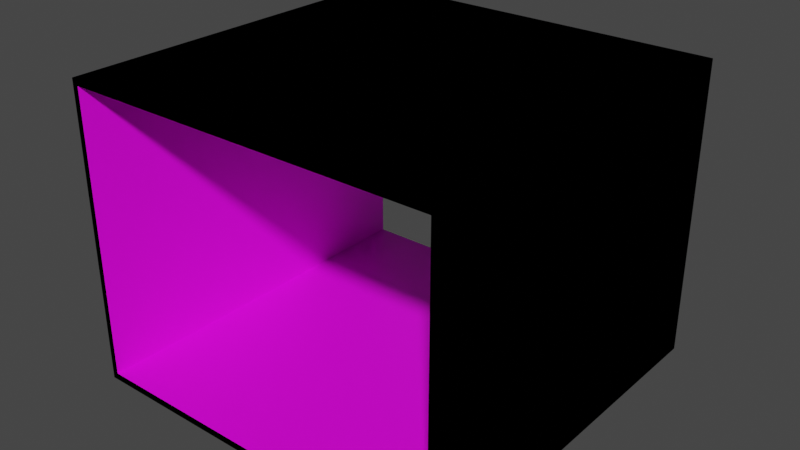 # Source: camino.blend  (saved by Blender 2.91.10; exported with 4.5.12 LTS)
import bpy
from mathutils import Matrix  # noqa: F401  (used for matrix-valued properties, if any)

bpy.ops.wm.read_factory_settings(use_empty=True)
scene = bpy.context.scene
scene.name = 'Scene'

# ---- collections
col_collection = bpy.data.collections.new('Collection'); scene.collection.children.link(col_collection)

# ---- images (referenced by path relative to the original .blend; pixels are not part of the script)
import os
ASSET_DIR = os.environ.get("B2B_ASSET_DIR", "")  # directory of the original .blend (textures are referenced by path, not embedded)
HERE = os.path.dirname(os.path.abspath(__file__))  # packed textures are extracted next to this script under _unpacked/

def load_image(name, relpath, width, height, colorspace="sRGB"):
    """Load a texture the original file referenced (path relative to the .blend, or extracted next to this script)."""
    p = next((c for c in (os.path.join(HERE, relpath), os.path.join(ASSET_DIR, relpath)) if relpath and os.path.exists(c)), "")
    if p:
        img = bpy.data.images.load(p, check_existing=True)
        img.name = name
    else:  # same state as the original file: an image datablock whose file is absent (Cycles renders it pink)
        img = bpy.data.images.new(name, width, height)
        img.source = "FILE"
        img.filepath = "//" + (relpath or name)
    img.colorspace_settings.name = colorspace
    return img
img_a11_jpeg = load_image('a11.jpeg', 'a11.jpeg', 1024, 1024, 'sRGB')

# ---- materials (node trees are filled in below, after node groups)
mat_foco = bpy.data.materials.new('foco')
mat_foco.use_transparent_shadow = False
mat_foco.diffuse_color = (0.7501, 0.8, 0.0, 1.0)
mat_lampara = bpy.data.materials.new('lampara')
mat_lampara.use_transparent_shadow = False
mat_piso = bpy.data.materials.new('piso')
mat_piso.use_transparent_shadow = False
mat_negro = bpy.data.materials.new('negro')
mat_negro.use_transparent_shadow = False
mat_negro.diffuse_color = (0.0, 0.0, 0.0, 1.0)
mat_pared = bpy.data.materials.new('pared')
mat_pared.use_transparent_shadow = False
mat_techo = bpy.data.materials.new('techo')
mat_techo.use_transparent_shadow = False

# ---- material node trees
mat_lampara.use_nodes = True; mat_lampara.node_tree.nodes.clear()
_N = mat_lampara.node_tree.nodes; _L = mat_lampara.node_tree.links
n0 = _N.new('ShaderNodeBsdfPrincipled'); n0.name = 'Principled BSDF'; n0.location = (10, 300)
n0.distribution = 'GGX'
n0.subsurface_method = 'BURLEY'
n0.inputs[3].default_value = 1.45
n0.inputs[27].default_value = (0.0, 0.0, 0.0, 1.0)
n0.inputs[28].default_value = 1.0
n1 = _N.new('ShaderNodeOutputMaterial'); n1.name = 'Material Output'; n1.location = (300, 300)
_L.new(n0.outputs[0], n1.inputs[0])
n1.is_active_output = True
mat_piso.use_nodes = True; mat_piso.node_tree.nodes.clear()
_N = mat_piso.node_tree.nodes; _L = mat_piso.node_tree.links
n0 = _N.new('ShaderNodeBsdfPrincipled'); n0.name = 'Principled BSDF'; n0.location = (10, 300)
n0.distribution = 'GGX'
n0.subsurface_method = 'BURLEY'
n0.inputs[3].default_value = 1.45
n0.inputs[27].default_value = (0.0, 0.0, 0.0, 1.0)
n0.inputs[28].default_value = 1.0
n1 = _N.new('ShaderNodeOutputMaterial'); n1.name = 'Material Output'; n1.location = (300, 300)
n2 = _N.new('ShaderNodeTexImage'); n2.name = 'Image Texture'; n2.location = (-365, 183)
n2.image = img_a11_jpeg
_L.new(n0.outputs[0], n1.inputs[0])
_L.new(n2.outputs[0], n0.inputs[0])
n1.is_active_output = True
mat_pared.use_nodes = True; mat_pared.node_tree.nodes.clear()
_N = mat_pared.node_tree.nodes; _L = mat_pared.node_tree.links
n0 = _N.new('ShaderNodeBsdfPrincipled'); n0.name = 'Principled BSDF'; n0.location = (10, 300)
n0.distribution = 'GGX'
n0.subsurface_method = 'BURLEY'
n0.inputs[3].default_value = 1.45
n0.inputs[27].default_value = (0.0, 0.0, 0.0, 1.0)
n0.inputs[28].default_value = 1.0
n1 = _N.new('ShaderNodeOutputMaterial'); n1.name = 'Material Output'; n1.location = (300, 300)
n2 = _N.new('ShaderNodeTexImage'); n2.name = 'Image Texture'; n2.location = (-312, 207)
n2.image = img_a11_jpeg
_L.new(n0.outputs[0], n1.inputs[0])
_L.new(n2.outputs[0], n0.inputs[0])
n1.is_active_output = True
mat_techo.use_nodes = True; mat_techo.node_tree.nodes.clear()
_N = mat_techo.node_tree.nodes; _L = mat_techo.node_tree.links
n0 = _N.new('ShaderNodeBsdfPrincipled'); n0.name = 'Principled BSDF'; n0.location = (10, 300)
n0.distribution = 'GGX'
n0.subsurface_method = 'BURLEY'
n0.inputs[3].default_value = 1.45
n0.inputs[27].default_value = (0.0, 0.0, 0.0, 1.0)
n0.inputs[28].default_value = 1.0
n1 = _N.new('ShaderNodeOutputMaterial'); n1.name = 'Material Output'; n1.location = (300, 300)
_L.new(n0.outputs[0], n1.inputs[0])
n1.is_active_output = True

# ---- world
world_world = bpy.data.worlds.new('World'); scene.world = world_world
world_world.use_nodes = True; world_world.node_tree.nodes.clear()
_N = world_world.node_tree.nodes; _L = world_world.node_tree.links
n0 = _N.new('ShaderNodeOutputWorld'); n0.name = 'World Output'; n0.location = (300, 300)
n1 = _N.new('ShaderNodeBackground'); n1.name = 'Background'; n1.location = (10, 300)
n1.inputs[0].default_value = (0.05088, 0.05088, 0.05088, 1.0)
_L.new(n1.outputs[0], n0.inputs[0])
n0.is_active_output = True
world_world.color = (0.05088, 0.05088, 0.05088)
world_world.use_sun_shadow = False
world_world.sun_shadow_jitter_overblur = 0.0

# ---- meshes
me_cube_001 = bpy.data.meshes.new('Cube.001')
me_cube_001.from_pydata([(-1.0, -1.001, -40.11), (-1.0, -1.001, -38.11), (-1.0, 0.9993, -40.11), (-1.0, 0.9993, -38.11), (-1.034, 0.9993, -40.11), (-1.034, -1.001, -40.11), (-1.034, -1.001, -38.11), (-1.034, 0.9993, -38.11), (-1.0, -1.001, 41.77), (-1.034, 0.9993, 41.77), (-1.034, -1.001, 41.77), (-1.034, 0.9993, 43.43), (-1.034, -1.001, 43.43), (-1.0, 0.9993, 41.77), (-1.0, 0.9993, 43.43), (-1.0, -1.001, 43.43), (-1.0, -0.6274, 33.73), (-1.0, -0.6274, 37.7), (-1.0, 0.7562, 33.73), (-1.0, 0.7562, 37.7), (-0.9374, -0.6274, 33.73), (-0.9597, -0.6274, 37.7), (-0.9374, 0.7562, 33.73), (-0.9597, 0.7562, 37.7), (-1.0, -0.658, 33.73), (-1.0, -0.658, 37.7), (-1.0, 0.7868, 37.7), (-1.0, 0.7868, 33.73), (-0.9374, 0.7868, 33.73), (-0.9597, 0.7868, 37.7), (-0.9597, -0.658, 37.7), (-0.9374, -0.658, 33.73), (-0.9481, 0.7562, 33.73), (-0.9704, 0.7562, 37.7), (-0.9481, -0.6274, 33.73), (-0.9704, -0.6274, 37.7), (-0.9481, 0.7868, 33.73), (-0.9704, 0.7868, 37.7), (-0.9481, -0.658, 33.73), (-0.9704, -0.658, 37.7), (-0.9704, 0.7562, 36.52), (-0.9704, -0.6274, 36.52), (-1.0, -0.6274, 36.52), (-1.0, 0.7562, 36.52), (-0.9597, 0.7562, 36.52), (-0.9597, -0.6274, 36.52), (-1.0, -0.658, 36.52), (-1.0, 0.7868, 36.52), (-0.9597, 0.7868, 36.52), (-0.9597, -0.658, 36.52), (-0.9704, -0.658, 36.52), (-0.9704, 0.7868, 36.52), (-0.9777, -0.6162, 35.81), (-0.9777, 0.745, 35.81), (-0.9884, 0.745, 35.81), (-0.9884, -0.6162, 35.81), (-0.9884, 0.745, 34.0), (-0.9777, 0.745, 34.0), (-0.9777, -0.6162, 34.0), (-0.9884, -0.6162, 34.0), (1.0, -1.001, -40.11), (1.0, -1.001, -38.11), (1.0, 0.9993, -40.11), (1.0, 0.9993, -38.11), (1.034, 0.9993, -40.11), (1.034, -1.001, -40.11), (1.034, -1.001, -38.11), (1.034, 0.9993, -38.11), (1.0, -1.001, 41.77), (1.034, 0.9993, 41.77), (1.034, -1.001, 41.77), (1.034, 0.9993, 43.43), (1.034, -1.001, 43.43), (1.0, 0.9993, 41.77), (1.0, 0.9993, 43.43), (1.0, -1.001, 43.43), (1.0, -0.6274, 33.73), (1.0, -0.6274, 37.7), (1.0, 0.7562, 33.73), (1.0, 0.7562, 37.7), (0.9374, -0.6274, 33.73), (0.9597, -0.6274, 37.7), (0.9374, 0.7562, 33.73), (0.9597, 0.7562, 37.7), (1.0, -0.658, 33.73), (1.0, -0.658, 37.7), (1.0, 0.7868, 37.7), (1.0, 0.7868, 33.73), (0.9374, 0.7868, 33.73), (0.9597, 0.7868, 37.7), (0.9597, -0.658, 37.7), (0.9374, -0.658, 33.73), (0.9481, 0.7562, 33.73), (0.9704, 0.7562, 37.7), (0.9481, -0.6274, 33.73), (0.9704, -0.6274, 37.7), (0.9481, 0.7868, 33.73), (0.9704, 0.7868, 37.7), (0.9481, -0.658, 33.73), (0.9704, -0.658, 37.7), (0.9704, 0.7562, 36.52), (0.9704, -0.6274, 36.52), (1.0, -0.6274, 36.52), (1.0, 0.7562, 36.52), (0.9597, 0.7562, 36.52), (0.9597, -0.6274, 36.52), (1.0, -0.658, 36.52), (1.0, 0.7868, 36.52), (0.9597, 0.7868, 36.52), (0.9597, -0.658, 36.52), (0.9704, -0.658, 36.52), (0.9704, 0.7868, 36.52), (0.9777, -0.6162, 35.81), (0.9777, 0.745, 35.81), (0.9884, 0.745, 35.81), (0.9884, -0.6162, 35.81), (0.9884, 0.745, 34.0), (0.9777, 0.745, 34.0), (0.9777, -0.6162, 34.0), (0.9884, -0.6162, 34.0)], [], [(5, 6, 7, 4), (2, 0, 5, 4), (3, 2, 4, 7), (0, 1, 6, 5), (6, 1, 8, 10), (1, 3, 13, 8), (7, 6, 10, 9), (3, 7, 9, 13), (14, 13, 9, 11), (9, 10, 12, 11), (15, 14, 11, 12), (8, 15, 12, 10), (31, 49, 50, 38), (43, 19, 26, 47), (44, 23, 21, 45), (33, 23, 29, 37), (32, 22, 20, 34), (33, 19, 17, 35), (51, 37, 29, 48), (50, 39, 25, 46), (42, 16, 24, 46), (34, 20, 31, 38), (44, 22, 28, 48), (32, 18, 27, 36), (35, 17, 25, 39), (45, 21, 30, 49), (21, 35, 39, 30), (22, 32, 36, 28), (16, 34, 38, 24), (49, 30, 39, 50), (47, 26, 37, 51), (23, 33, 35, 21), (27, 47, 51, 36), (19, 33, 37, 26), (43, 40, 41, 42), (32, 34, 41, 40), (34, 16, 42, 41), (18, 32, 40, 43), (20, 45, 49, 31), (23, 44, 48, 29), (17, 42, 46, 25), (38, 50, 46, 24), (36, 51, 48, 28), (22, 44, 45, 20), (18, 43, 47, 27), (42, 17, 19, 43), (53, 54, 55, 52), (57, 58, 59, 56), (53, 57, 56, 54), (54, 56, 59, 55), (52, 58, 57, 53), (55, 59, 58, 52), (0, 60, 61, 1), (3, 1, 61, 63), (65, 64, 67, 66), (62, 64, 65, 60), (63, 67, 64, 62), (60, 65, 66, 61), (66, 70, 68, 61), (61, 68, 73, 63), (67, 69, 70, 66), (63, 73, 69, 67), (74, 71, 69, 73), (69, 71, 72, 70), (75, 72, 71, 74), (68, 70, 72, 75), (8, 68, 75, 15), (13, 73, 68, 8), (15, 75, 74, 14), (14, 74, 73, 13), (62, 60, 0, 2), (62, 2, 3, 63), (91, 98, 110, 109), (103, 107, 86, 79), (104, 105, 81, 83), (93, 97, 89, 83), (92, 94, 80, 82), (93, 95, 77, 79), (111, 108, 89, 97), (110, 106, 85, 99), (102, 106, 84, 76), (94, 98, 91, 80), (104, 108, 88, 82), (92, 96, 87, 78), (95, 99, 85, 77), (105, 109, 90, 81), (81, 90, 99, 95), (82, 88, 96, 92), (76, 84, 98, 94), (109, 110, 99, 90), (107, 111, 97, 86), (83, 81, 95, 93), (87, 96, 111, 107), (79, 86, 97, 93), (103, 102, 101, 100), (92, 100, 101, 94), (94, 101, 102, 76), (78, 103, 100, 92), (80, 91, 109, 105), (83, 89, 108, 104), (77, 85, 106, 102), (98, 84, 106, 110), (96, 88, 108, 111), (82, 80, 105, 104), (78, 87, 107, 103), (102, 103, 79, 77), (113, 112, 115, 114), (117, 116, 119, 118), (113, 114, 116, 117), (114, 115, 119, 116), (112, 113, 117, 118), (115, 112, 118, 119)])
me_cube_001.polygons.foreach_set('material_index', [3, 3, 3, 3, 3, 4, 3, 3, 3, 3, 3, 3, 1, 1, 1, 1, 1, 1, 1, 1, 1, 1, 1, 1, 1, 1, 1, 1, 1, 1, 1, 1, 1, 1, 1, 1, 1, 1, 1, 1, 1, 1, 1, 1, 1, 1, 0, 0, 0, 0, 0, 0, 3, 2, 3, 3, 3, 3, 3, 4, 3, 3, 3, 3, 3, 3, 3, 3, 3, 3, 3, 3, 1, 1, 1, 1, 1, 1, 1, 1, 1, 1, 1, 1, 1, 1, 1, 1, 1, 1, 1, 1, 1, 1, 1, 1, 1, 1, 1, 1, 1, 1, 1, 1, 1, 1, 0, 0, 0, 0, 0, 0])
_uv = me_cube_001.uv_layers.new(name='UVMap')
_uv.uv.foreach_set('vector', [0.001801, 0.9988, 8.664e-06, 0.9941, 0.007516, 0.9943, 0.004756, 0.9995, 0.003715, 0.9997, 0.002837, 0.9987, 0.001801, 0.9988, 0.004756, 0.9995, 0.0003208, 0.9945, 0.003715, 0.9997, 0.004756, 0.9995, 0.007516, 0.9943, 0.002837, 0.9987, 0.007207, 0.9943, 8.664e-06, 0.9941, 0.001801, 0.9988, 8.664e-06, 0.9941, 0.007207, 0.9943, 0.007155, 0.003583, 0.0001612, 0.003821, 0.7629, 0.0, 0.008621, 0.0, 0.008621, 1.0, 0.7629, 1.0, 0.007516, 0.9943, 8.664e-06, 0.9941, 0.0001612, 0.003821, 0.007516, 0.003756, 0.0003208, 0.9945, 0.007516, 0.9943, 0.007516, 0.003756, 0.0004508, 0.003484, 0.003609, 8.664e-06, 0.0004508, 0.003484, 0.007516, 0.003756, 0.004817, 5.016e-05, 0.007516, 0.003756, 0.0001612, 0.003821, 0.00284, 0.0002972, 0.004817, 5.016e-05, 0.004116, 0.0004061, 0.003609, 8.664e-06, 0.004817, 5.016e-05, 0.00284, 0.0002972, 0.007155, 0.003583, 0.004116, 0.0004061, 0.00284, 0.0002972, 0.0001612, 0.003821, 0.8818, 0.0, 0.8851, 0.413, 0.8867, 0.413, 0.8834, 0.0, 0.636, 0.413, 0.636, 0.5871, 0.6405, 0.5871, 0.6405, 0.413, 0.004529, 0.413, 0.004529, 0.5871, 0.209, 0.5871, 0.209, 0.413, 0.02883, 0.5916, 0.03042, 0.5916, 0.03042, 0.5871, 0.02883, 0.5871, 0.001583, 0.5916, 0.0, 0.5916, 0.0, 0.796, 0.001583, 0.796, 0.02883, 0.5916, 0.02446, 0.5916, 0.02446, 0.796, 0.02883, 0.796, 0.8584, 0.413, 0.8584, 0.5871, 0.86, 0.5871, 0.86, 0.413, 0.8867, 0.413, 0.8867, 0.5871, 0.8911, 0.5871, 0.8911, 0.413, 0.4316, 0.413, 0.4316, 0.0, 0.427, 0.0, 0.427, 0.413, 0.001583, 0.796, 0.0, 0.796, 0.0, 0.8006, 0.001583, 0.8006, 0.004529, 0.413, 0.004529, 0.0, 5.96e-08, 0.0, 0.0, 0.413, 0.001583, 0.5916, 0.009254, 0.5916, 0.009254, 0.5871, 0.001583, 0.5871, 0.02883, 0.796, 0.02446, 0.796, 0.02446, 0.8006, 0.02883, 0.8006, 0.209, 0.413, 0.209, 0.5871, 0.2135, 0.5871, 0.2135, 0.413, 0.03042, 0.796, 0.02883, 0.796, 0.02883, 0.8006, 0.03042, 0.8006, 0.0, 0.5916, 0.001583, 0.5916, 0.001583, 0.5871, 0.0, 0.5871, 0.009254, 0.796, 0.001583, 0.796, 0.001583, 0.8006, 0.009254, 0.8006, 0.8851, 0.413, 0.8851, 0.5871, 0.8867, 0.5871, 0.8867, 0.413, 0.854, 0.413, 0.854, 0.5871, 0.8584, 0.5871, 0.8584, 0.413, 0.03042, 0.5916, 0.02883, 0.5916, 0.02883, 0.796, 0.03042, 0.796, 0.854, 0.0, 0.854, 0.413, 0.8584, 0.413, 0.8617, 0.0, 0.02446, 0.5916, 0.02883, 0.5916, 0.02883, 0.5871, 0.02446, 0.5871, 0.03479, 0.5871, 0.03042, 0.5871, 0.03042, 0.7915, 0.03479, 0.7915, 0.6315, 0.5871, 0.427, 0.5871, 0.427, 1.0, 0.6315, 1.0, 0.8911, 0.8259, 0.8987, 0.8259, 0.8987, 0.413, 0.8944, 0.413, 0.8987, 0.0, 0.8911, 0.0, 0.8944, 0.413, 0.8987, 0.413, 0.209, 0.0, 0.209, 0.413, 0.2135, 0.413, 0.2135, 0.0, 0.004529, 0.5871, 0.004529, 0.413, 0.0, 0.413, 0.0, 0.5871, 0.4316, 0.5871, 0.4316, 0.413, 0.427, 0.413, 0.427, 0.5871, 0.8834, 0.0, 0.8867, 0.413, 0.8911, 0.413, 0.8911, 0.0, 0.8617, 0.0, 0.8584, 0.413, 0.86, 0.413, 0.8633, 0.0, 0.004529, 0.0, 0.004529, 0.413, 0.209, 0.413, 0.209, 0.0, 0.636, 0.0, 0.636, 0.413, 0.6405, 0.413, 0.6405, 0.0, 0.4316, 0.413, 0.4316, 0.5871, 0.636, 0.5871, 0.636, 0.413, 0.625, 0.5, 0.6914, 0.5, 0.6914, 0.75, 0.625, 0.75, 0.625, 0.5, 0.625, 0.75, 0.6914, 0.75, 0.6914, 0.5, 0.625, 0.5, 0.625, 0.5, 0.6914, 0.5, 0.6914, 0.5, 0.6914, 0.5, 0.6914, 0.5, 0.6914, 0.75, 0.6914, 0.75, 0.625, 0.75, 0.625, 0.75, 0.625, 0.5, 0.625, 0.5, 0.6914, 0.75, 0.6914, 0.75, 0.625, 0.75, 0.625, 0.75, 0.002189, 0.998, 0.002837, 0.9987, 0.007207, 0.9943, 0.005689, 0.9948, 0.75, 8.659e-05, 0.75, 0.9999, 8.664e-05, 0.9999, 8.659e-05, 8.659e-05, 0.001801, 0.9988, 0.004756, 0.9995, 0.007516, 0.9943, 8.664e-06, 0.9941, 0.003715, 0.9997, 0.004756, 0.9995, 0.001801, 0.9988, 0.002837, 0.9987, 0.0003208, 0.9945, 0.007516, 0.9943, 0.004756, 0.9995, 0.003715, 0.9997, 0.002837, 0.9987, 0.001801, 0.9988, 8.664e-06, 0.9941, 0.007207, 0.9943, 8.664e-06, 0.9941, 0.0001612, 0.003821, 0.007155, 0.003583, 0.007207, 0.9943, 0.008621, 0.0, 0.008621, 1.0, 0.7564, 1.0, 0.7564, 0.0, 0.007516, 0.9943, 0.007516, 0.003756, 0.0001612, 0.003821, 8.664e-06, 0.9941, 0.0003208, 0.9945, 0.0004508, 0.003484, 0.007516, 0.003756, 0.007516, 0.9943, 0.003609, 8.664e-06, 0.004817, 5.016e-05, 0.007516, 0.003756, 0.0004508, 0.003484, 0.007516, 0.003756, 0.004817, 5.016e-05, 0.00284, 0.0002972, 0.0001612, 0.003821, 0.004116, 0.0004061, 0.00284, 0.0002972, 0.004817, 5.016e-05, 0.003609, 8.664e-06, 0.007155, 0.003583, 0.0001612, 0.003821, 0.00284, 0.0002972, 0.004116, 0.0004061, 0.005374, 0.002735, 0.007155, 0.003583, 0.004116, 0.0004061, 0.004364, 0.001001, 0.75, 1.0, 8.382e-08, 1.0, 0.0, 0.0, 0.75, 0.0, 0.004364, 0.001001, 0.004116, 0.0004061, 0.003609, 8.664e-06, 0.003363, 0.0002861, 0.003363, 0.0002861, 0.003609, 8.664e-06, 0.0004508, 0.003484, 0.002251, 0.002522, 0.003715, 0.9997, 0.002837, 0.9987, 0.002189, 0.998, 0.003939, 1.0, 0.003715, 0.9997, 0.003939, 1.0, 0.002264, 0.9954, 0.0003208, 0.9945, 0.8726, 0.0, 0.871, 0.0, 0.8677, 0.413, 0.8693, 0.413, 0.6451, 0.413, 0.6405, 0.413, 0.6405, 0.5871, 0.6451, 0.5871, 0.4225, 0.413, 0.218, 0.413, 0.218, 0.5871, 0.4225, 0.5871, 0.02009, 0.5916, 0.02009, 0.5871, 0.01851, 0.5871, 0.01851, 0.5916, 0.01693, 0.5916, 0.01693, 0.796, 0.01851, 0.796, 0.01851, 0.5916, 0.02009, 0.5916, 0.02009, 0.796, 0.02446, 0.796, 0.02446, 0.5916, 0.8774, 0.413, 0.8759, 0.413, 0.8759, 0.5871, 0.8774, 0.5871, 0.8677, 0.413, 0.8633, 0.413, 0.8633, 0.5871, 0.8677, 0.5871, 0.8495, 0.413, 0.854, 0.413, 0.854, 0.0, 0.8495, 0.0, 0.01693, 0.796, 0.01693, 0.8006, 0.01851, 0.8006, 0.01851, 0.796, 0.4225, 0.413, 0.427, 0.413, 0.427, 0.0, 0.4225, 0.0, 0.01693, 0.5916, 0.01693, 0.5871, 0.009254, 0.5871, 0.009254, 0.5916, 0.02009, 0.796, 0.02009, 0.8006, 0.02446, 0.8006, 0.02446, 0.796, 0.218, 0.413, 0.2135, 0.413, 0.2135, 0.5871, 0.218, 0.5871, 0.01851, 0.796, 0.01851, 0.8006, 0.02009, 0.8006, 0.02009, 0.796, 0.01851, 0.5916, 0.01851, 0.5871, 0.01693, 0.5871, 0.01693, 0.5916, 0.009254, 0.796, 0.009254, 0.8006, 0.01693, 0.8006, 0.01693, 0.796, 0.8693, 0.413, 0.8677, 0.413, 0.8677, 0.5871, 0.8693, 0.5871, 0.8818, 0.413, 0.8774, 0.413, 0.8774, 0.5871, 0.8818, 0.5871, 0.01851, 0.5916, 0.01851, 0.796, 0.02009, 0.796, 0.02009, 0.5916, 0.8818, 0.0, 0.8741, 0.0, 0.8774, 0.413, 0.8818, 0.413, 0.02446, 0.5916, 0.02446, 0.5871, 0.02009, 0.5871, 0.02009, 0.5916, 0.03479, 0.5871, 0.03479, 0.7915, 0.03916, 0.7915, 0.03916, 0.5871, 0.6315, 0.5871, 0.6315, 1.0, 0.8359, 1.0, 0.8359, 0.5871, 0.8987, 0.0, 0.902, 0.413, 0.9064, 0.413, 0.9064, 0.0, 0.9064, 0.8259, 0.9064, 0.413, 0.902, 0.413, 0.8987, 0.8259, 0.218, 0.0, 0.2135, 0.0, 0.2135, 0.413, 0.218, 0.413, 0.4225, 0.5871, 0.427, 0.5871, 0.427, 0.413, 0.4225, 0.413, 0.8495, 0.5871, 0.854, 0.5871, 0.854, 0.413, 0.8495, 0.413, 0.871, 0.0, 0.8633, 0.0, 0.8633, 0.413, 0.8677, 0.413, 0.8741, 0.0, 0.8726, 0.0, 0.8759, 0.413, 0.8774, 0.413, 0.4225, 0.0, 0.218, 0.0, 0.218, 0.413, 0.4225, 0.413, 0.6451, 0.0, 0.6405, 0.0, 0.6405, 0.413, 0.6451, 0.413, 0.8495, 0.413, 0.6451, 0.413, 0.6451, 0.5871, 0.8495, 0.5871, 0.625, 0.5, 0.625, 0.75, 0.6914, 0.75, 0.6914, 0.5, 0.625, 0.5, 0.6914, 0.5, 0.6914, 0.75, 0.625, 0.75, 0.625, 0.5, 0.6914, 0.5, 0.6914, 0.5, 0.625, 0.5, 0.6914, 0.5, 0.6914, 0.75, 0.6914, 0.75, 0.6914, 0.5, 0.625, 0.75, 0.625, 0.5, 0.625, 0.5, 0.625, 0.75, 0.6914, 0.75, 0.625, 0.75, 0.625, 0.75, 0.6914, 0.75])
me_cube_001.materials.append(mat_foco)
me_cube_001.materials.append(mat_lampara)
me_cube_001.materials.append(mat_piso)
me_cube_001.materials.append(mat_negro)
me_cube_001.materials.append(mat_pared)
me_cube_001.materials.append(mat_techo)
me_cube_001.use_remesh_fix_poles = True
me_cube_001.use_remesh_preserve_attributes = False
me_cube_001.use_mirror_vertex_groups = False
me_cube_001.update()

# ---- objects
ob_cube = bpy.data.objects.new('Cube', me_cube_001)

# ---- transforms, parenting, visibility, modifiers, constraints
ob_cube.location = (6.414e-07, 0.003197, 3.305)
ob_cube.scale = (4.354, 4.5, 0.08379)
ob_cube.lineart.crease_threshold = 0.0

# ---- collection membership
col_collection.objects.link(ob_cube)

# ---- scene / render settings (as saved in the file)
scene.frame_start = 1; scene.frame_end = 250; scene.frame_set(1)
scene.render.engine = 'BLENDER_EEVEE_NEXT'
scene.cycles.use_denoising = False
scene.cycles.samples = 128
scene.cycles.sampling_pattern = 'TABULATED_SOBOL'
scene.cycles.use_adaptive_sampling = False
scene.cycles.use_light_tree = False
scene.view_settings.view_transform = 'Filmic'
bpy.context.view_layer.update()

# ---- added for rendering (the .blend has no active camera and no usable light): camera, sun
cam_auto = bpy.data.cameras.new('AutoCamera')
cam_auto.lens = 50.0
cam_auto.sensor_width = 36.0
cam_auto.clip_end = 1000.0
ob_auto_camera = bpy.data.objects.new('AutoCamera', cam_auto)
scene.collection.objects.link(ob_auto_camera)
ob_auto_camera.location = (13.4397, -16.1277, 14.1962)
ob_auto_camera.rotation_euler = (1.09748, -7.21219e-08, 0.694738)
scene.camera = ob_auto_camera
light_auto_sun = bpy.data.lights.new('AutoSun', 'SUN')
light_auto_sun.energy = 3.0
light_auto_sun.angle = 0.0523599
ob_auto_sun = bpy.data.objects.new('AutoSun', light_auto_sun)
scene.collection.objects.link(ob_auto_sun)
ob_auto_sun.rotation_euler = (0.872665, 0.174533, 0.523599)
bpy.context.view_layer.update()
